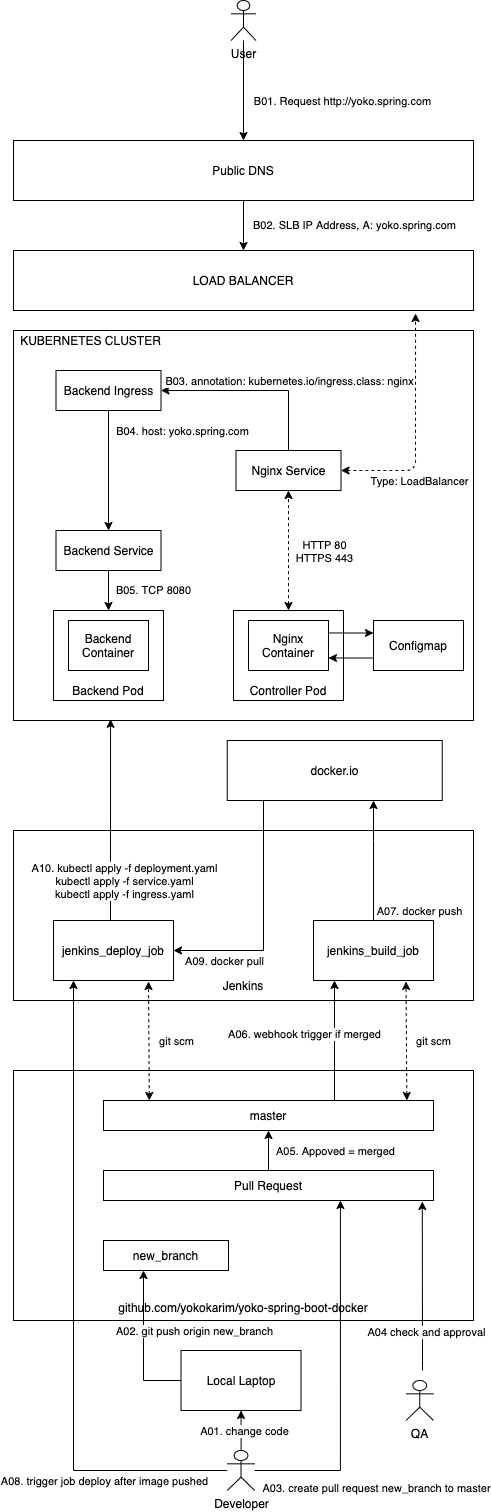

The diagram above was exported from draw.io. Its source (the exported page's mxGraphModel, read from the mxfile embedded in the PNG):
<mxGraphModel dx="946" dy="567" grid="1" gridSize="10" guides="1" tooltips="1" connect="1" arrows="1" fold="1" page="1" pageScale="1" pageWidth="700" pageHeight="1000" math="0" shadow="0">
  <root>
    <mxCell id="0" />
    <mxCell id="1" parent="0" />
    <mxCell id="1qq5vAeJsRUGkjAjIEHy-68" value="&lt;br&gt;&lt;br&gt;&lt;br&gt;&lt;br&gt;&lt;br&gt;&lt;br&gt;&lt;br&gt;&lt;br&gt;&lt;br&gt;&lt;br&gt;Jenkins" style="rounded=0;whiteSpace=wrap;html=1;" parent="1" vertex="1">
      <mxGeometry x="20" y="1240" width="460" height="170" as="geometry" />
    </mxCell>
    <mxCell id="1qq5vAeJsRUGkjAjIEHy-1" value="" style="rounded=0;whiteSpace=wrap;html=1;" parent="1" vertex="1">
      <mxGeometry x="20" y="740" width="460" height="390" as="geometry" />
    </mxCell>
    <mxCell id="1qq5vAeJsRUGkjAjIEHy-17" value="B05. TCP 8080" style="edgeStyle=orthogonalEdgeStyle;rounded=0;orthogonalLoop=1;jettySize=auto;html=1;entryX=0.5;entryY=0;entryDx=0;entryDy=0;exitX=0.5;exitY=1;exitDx=0;exitDy=0;" parent="1" source="1qq5vAeJsRUGkjAjIEHy-13" target="1qq5vAeJsRUGkjAjIEHy-10" edge="1">
      <mxGeometry y="45" relative="1" as="geometry">
        <mxPoint as="offset" />
        <mxPoint x="115" y="1000" as="sourcePoint" />
        <Array as="points" />
      </mxGeometry>
    </mxCell>
    <mxCell id="1qq5vAeJsRUGkjAjIEHy-10" value="&lt;br&gt;&lt;br&gt;&lt;br&gt;&lt;br&gt;&lt;br&gt;Backend Pod" style="rounded=0;whiteSpace=wrap;html=1;" parent="1" vertex="1">
      <mxGeometry x="60" y="1020" width="110" height="90" as="geometry" />
    </mxCell>
    <mxCell id="1qq5vAeJsRUGkjAjIEHy-11" value="Backend Container" style="rounded=0;whiteSpace=wrap;html=1;" parent="1" vertex="1">
      <mxGeometry x="75" y="1030" width="80" height="50" as="geometry" />
    </mxCell>
    <mxCell id="1qq5vAeJsRUGkjAjIEHy-18" style="edgeStyle=orthogonalEdgeStyle;rounded=0;orthogonalLoop=1;jettySize=auto;html=1;entryX=0.5;entryY=0;entryDx=0;entryDy=0;exitX=0.5;exitY=1;exitDx=0;exitDy=0;" parent="1" source="1qq5vAeJsRUGkjAjIEHy-15" target="1qq5vAeJsRUGkjAjIEHy-13" edge="1">
      <mxGeometry relative="1" as="geometry">
        <Array as="points" />
      </mxGeometry>
    </mxCell>
    <mxCell id="1qq5vAeJsRUGkjAjIEHy-19" value="B04. host: yoko.spring.com" style="edgeLabel;html=1;align=center;verticalAlign=middle;resizable=0;points=[];" parent="1qq5vAeJsRUGkjAjIEHy-18" vertex="1" connectable="0">
      <mxGeometry y="-3" relative="1" as="geometry">
        <mxPoint x="76" y="-40" as="offset" />
      </mxGeometry>
    </mxCell>
    <mxCell id="1qq5vAeJsRUGkjAjIEHy-13" value="Backend Service" style="rounded=0;whiteSpace=wrap;html=1;" parent="1" vertex="1">
      <mxGeometry x="62.5" y="940" width="105" height="40" as="geometry" />
    </mxCell>
    <mxCell id="1qq5vAeJsRUGkjAjIEHy-15" value="Backend Ingress" style="rounded=0;whiteSpace=wrap;html=1;" parent="1" vertex="1">
      <mxGeometry x="62.5" y="780" width="105" height="40" as="geometry" />
    </mxCell>
    <mxCell id="1qq5vAeJsRUGkjAjIEHy-20" value="&lt;br&gt;&lt;br&gt;&lt;br&gt;&lt;br&gt;&lt;br&gt;Controller Pod" style="rounded=0;whiteSpace=wrap;html=1;" parent="1" vertex="1">
      <mxGeometry x="240" y="1020" width="110" height="90" as="geometry" />
    </mxCell>
    <mxCell id="1qq5vAeJsRUGkjAjIEHy-35" style="edgeStyle=orthogonalEdgeStyle;rounded=0;orthogonalLoop=1;jettySize=auto;html=1;exitX=1;exitY=0.25;exitDx=0;exitDy=0;entryX=0;entryY=0.25;entryDx=0;entryDy=0;" parent="1" source="1qq5vAeJsRUGkjAjIEHy-21" target="1qq5vAeJsRUGkjAjIEHy-34" edge="1">
      <mxGeometry relative="1" as="geometry" />
    </mxCell>
    <mxCell id="1qq5vAeJsRUGkjAjIEHy-21" value="Nginx Container" style="rounded=0;whiteSpace=wrap;html=1;" parent="1" vertex="1">
      <mxGeometry x="255" y="1030" width="80" height="50" as="geometry" />
    </mxCell>
    <mxCell id="yM_HdjxB_GRdQ26PmdY6-6" style="edgeStyle=orthogonalEdgeStyle;rounded=0;orthogonalLoop=1;jettySize=auto;html=1;entryX=1;entryY=0.5;entryDx=0;entryDy=0;" edge="1" parent="1" source="1qq5vAeJsRUGkjAjIEHy-22" target="1qq5vAeJsRUGkjAjIEHy-15">
      <mxGeometry relative="1" as="geometry">
        <Array as="points">
          <mxPoint x="295" y="800" />
        </Array>
      </mxGeometry>
    </mxCell>
    <mxCell id="yM_HdjxB_GRdQ26PmdY6-7" value="B03. annotation:&amp;nbsp;kubernetes.io/ingress.class: nginx" style="edgeLabel;html=1;align=center;verticalAlign=middle;resizable=0;points=[];" vertex="1" connectable="0" parent="yM_HdjxB_GRdQ26PmdY6-6">
      <mxGeometry x="-0.0827" y="-2" relative="1" as="geometry">
        <mxPoint x="26" y="-8" as="offset" />
      </mxGeometry>
    </mxCell>
    <mxCell id="1qq5vAeJsRUGkjAjIEHy-22" value="Nginx Service" style="rounded=0;whiteSpace=wrap;html=1;" parent="1" vertex="1">
      <mxGeometry x="242.5" y="860" width="105" height="40" as="geometry" />
    </mxCell>
    <mxCell id="1qq5vAeJsRUGkjAjIEHy-39" style="edgeStyle=orthogonalEdgeStyle;rounded=0;orthogonalLoop=1;jettySize=auto;html=1;entryX=0.5;entryY=0;entryDx=0;entryDy=0;" parent="1" source="1qq5vAeJsRUGkjAjIEHy-38" target="1qq5vAeJsRUGkjAjIEHy-27" edge="1">
      <mxGeometry relative="1" as="geometry">
        <mxPoint x="210" y="650" as="targetPoint" />
      </mxGeometry>
    </mxCell>
    <mxCell id="1qq5vAeJsRUGkjAjIEHy-40" value="B02. SLB IP Address, A: yoko.spring.com" style="edgeLabel;html=1;align=center;verticalAlign=middle;resizable=0;points=[];" parent="1qq5vAeJsRUGkjAjIEHy-39" vertex="1" connectable="0">
      <mxGeometry x="-0.0571" y="-1" relative="1" as="geometry">
        <mxPoint x="111" as="offset" />
      </mxGeometry>
    </mxCell>
    <mxCell id="1qq5vAeJsRUGkjAjIEHy-27" value="LOAD BALANCER" style="rounded=0;whiteSpace=wrap;html=1;" parent="1" vertex="1">
      <mxGeometry x="20" y="660" width="460" height="60" as="geometry" />
    </mxCell>
    <mxCell id="1qq5vAeJsRUGkjAjIEHy-32" value="KUBERNETES CLUSTER" style="text;html=1;strokeColor=none;fillColor=none;align=center;verticalAlign=middle;whiteSpace=wrap;rounded=0;" parent="1" vertex="1">
      <mxGeometry x="20" y="740" width="155" height="20" as="geometry" />
    </mxCell>
    <mxCell id="1qq5vAeJsRUGkjAjIEHy-36" style="edgeStyle=orthogonalEdgeStyle;rounded=0;orthogonalLoop=1;jettySize=auto;html=1;exitX=0;exitY=0.75;exitDx=0;exitDy=0;entryX=1;entryY=0.75;entryDx=0;entryDy=0;" parent="1" source="1qq5vAeJsRUGkjAjIEHy-34" target="1qq5vAeJsRUGkjAjIEHy-21" edge="1">
      <mxGeometry relative="1" as="geometry" />
    </mxCell>
    <mxCell id="1qq5vAeJsRUGkjAjIEHy-34" value="Configmap" style="rounded=0;whiteSpace=wrap;html=1;" parent="1" vertex="1">
      <mxGeometry x="380" y="1030" width="90" height="50" as="geometry" />
    </mxCell>
    <mxCell id="1qq5vAeJsRUGkjAjIEHy-38" value="Public DNS" style="rounded=0;whiteSpace=wrap;html=1;" parent="1" vertex="1">
      <mxGeometry x="20" y="550" width="460" height="60" as="geometry" />
    </mxCell>
    <mxCell id="yM_HdjxB_GRdQ26PmdY6-1" style="edgeStyle=orthogonalEdgeStyle;rounded=0;orthogonalLoop=1;jettySize=auto;html=1;" edge="1" parent="1" source="1qq5vAeJsRUGkjAjIEHy-41" target="1qq5vAeJsRUGkjAjIEHy-38">
      <mxGeometry relative="1" as="geometry" />
    </mxCell>
    <mxCell id="yM_HdjxB_GRdQ26PmdY6-2" value="B01. Request http://yoko.spring.com" style="edgeLabel;html=1;align=center;verticalAlign=middle;resizable=0;points=[];" vertex="1" connectable="0" parent="yM_HdjxB_GRdQ26PmdY6-1">
      <mxGeometry x="0.12" y="1" relative="1" as="geometry">
        <mxPoint x="97" y="4" as="offset" />
      </mxGeometry>
    </mxCell>
    <mxCell id="1qq5vAeJsRUGkjAjIEHy-41" value="User" style="shape=umlActor;verticalLabelPosition=bottom;verticalAlign=top;html=1;outlineConnect=0;" parent="1" vertex="1">
      <mxGeometry x="237.5" y="410" width="25" height="40" as="geometry" />
    </mxCell>
    <mxCell id="1qq5vAeJsRUGkjAjIEHy-44" value="&lt;br&gt;&lt;br&gt;&lt;br&gt;&lt;br&gt;&lt;br&gt;&lt;br&gt;&lt;br&gt;&lt;br&gt;&lt;br&gt;&lt;br&gt;&lt;br&gt;&lt;br&gt;&lt;br&gt;&lt;br&gt;&lt;br&gt;&lt;br&gt;github.com/yokokarim/yoko-spring-boot-docker" style="rounded=0;whiteSpace=wrap;html=1;" parent="1" vertex="1">
      <mxGeometry x="20" y="1480" width="460" height="250" as="geometry" />
    </mxCell>
    <mxCell id="1qq5vAeJsRUGkjAjIEHy-57" style="edgeStyle=orthogonalEdgeStyle;rounded=0;orthogonalLoop=1;jettySize=auto;html=1;" parent="1" source="1qq5vAeJsRUGkjAjIEHy-45" target="1qq5vAeJsRUGkjAjIEHy-46" edge="1">
      <mxGeometry relative="1" as="geometry" />
    </mxCell>
    <mxCell id="1qq5vAeJsRUGkjAjIEHy-58" value="A01. change code" style="edgeLabel;html=1;align=center;verticalAlign=middle;resizable=0;points=[];" parent="1qq5vAeJsRUGkjAjIEHy-57" vertex="1" connectable="0">
      <mxGeometry x="-0.0524" y="-1" relative="1" as="geometry">
        <mxPoint x="1.3999999999999986" y="-1" as="offset" />
      </mxGeometry>
    </mxCell>
    <mxCell id="1qq5vAeJsRUGkjAjIEHy-61" style="edgeStyle=orthogonalEdgeStyle;rounded=0;orthogonalLoop=1;jettySize=auto;html=1;entryX=0.718;entryY=1;entryDx=0;entryDy=0;entryPerimeter=0;" parent="1" source="1qq5vAeJsRUGkjAjIEHy-45" target="1qq5vAeJsRUGkjAjIEHy-59" edge="1">
      <mxGeometry relative="1" as="geometry">
        <Array as="points">
          <mxPoint x="347" y="1880" />
        </Array>
      </mxGeometry>
    </mxCell>
    <mxCell id="1qq5vAeJsRUGkjAjIEHy-62" value="A03. create pull request new_branch to master" style="edgeLabel;html=1;align=center;verticalAlign=middle;resizable=0;points=[];" parent="1qq5vAeJsRUGkjAjIEHy-61" vertex="1" connectable="0">
      <mxGeometry x="0.0723" y="-2" relative="1" as="geometry">
        <mxPoint x="34.000000000000014" y="123.25" as="offset" />
      </mxGeometry>
    </mxCell>
    <mxCell id="1qq5vAeJsRUGkjAjIEHy-91" style="edgeStyle=orthogonalEdgeStyle;rounded=0;orthogonalLoop=1;jettySize=auto;html=1;" parent="1" source="1qq5vAeJsRUGkjAjIEHy-45" target="1qq5vAeJsRUGkjAjIEHy-78" edge="1">
      <mxGeometry relative="1" as="geometry">
        <Array as="points">
          <mxPoint x="80" y="1880" />
        </Array>
      </mxGeometry>
    </mxCell>
    <mxCell id="1qq5vAeJsRUGkjAjIEHy-92" value="A08. trigger job deploy after image pushed" style="edgeLabel;html=1;align=center;verticalAlign=middle;resizable=0;points=[];" parent="1qq5vAeJsRUGkjAjIEHy-91" vertex="1" connectable="0">
      <mxGeometry x="-0.3825" y="1" relative="1" as="geometry">
        <mxPoint x="31" y="55.25" as="offset" />
      </mxGeometry>
    </mxCell>
    <mxCell id="1qq5vAeJsRUGkjAjIEHy-45" value="Developer" style="shape=umlActor;verticalLabelPosition=bottom;verticalAlign=top;html=1;outlineConnect=0;" parent="1" vertex="1">
      <mxGeometry x="233.75" y="1860" width="27.5" height="40" as="geometry" />
    </mxCell>
    <mxCell id="1qq5vAeJsRUGkjAjIEHy-52" style="edgeStyle=orthogonalEdgeStyle;rounded=0;orthogonalLoop=1;jettySize=auto;html=1;" parent="1" source="1qq5vAeJsRUGkjAjIEHy-46" target="1qq5vAeJsRUGkjAjIEHy-51" edge="1">
      <mxGeometry relative="1" as="geometry">
        <Array as="points">
          <mxPoint x="150" y="1790" />
        </Array>
      </mxGeometry>
    </mxCell>
    <mxCell id="1qq5vAeJsRUGkjAjIEHy-60" value="A02. git push origin new_branch" style="edgeLabel;html=1;align=center;verticalAlign=middle;resizable=0;points=[];" parent="1qq5vAeJsRUGkjAjIEHy-52" vertex="1" connectable="0">
      <mxGeometry x="-0.6267" y="1" relative="1" as="geometry">
        <mxPoint x="40.5" y="-51" as="offset" />
      </mxGeometry>
    </mxCell>
    <mxCell id="1qq5vAeJsRUGkjAjIEHy-46" value="Local Laptop" style="rounded=0;whiteSpace=wrap;html=1;" parent="1" vertex="1">
      <mxGeometry x="187.5" y="1760" width="120" height="60" as="geometry" />
    </mxCell>
    <mxCell id="1qq5vAeJsRUGkjAjIEHy-51" value="new_branch" style="rounded=0;whiteSpace=wrap;html=1;" parent="1" vertex="1">
      <mxGeometry x="110" y="1650" width="125" height="30" as="geometry" />
    </mxCell>
    <mxCell id="1qq5vAeJsRUGkjAjIEHy-71" style="edgeStyle=orthogonalEdgeStyle;rounded=0;orthogonalLoop=1;jettySize=auto;html=1;entryX=0.175;entryY=1;entryDx=0;entryDy=0;entryPerimeter=0;" parent="1" source="1qq5vAeJsRUGkjAjIEHy-54" target="1qq5vAeJsRUGkjAjIEHy-70" edge="1">
      <mxGeometry relative="1" as="geometry">
        <Array as="points">
          <mxPoint x="341" y="1480" />
          <mxPoint x="341" y="1480" />
        </Array>
      </mxGeometry>
    </mxCell>
    <mxCell id="1qq5vAeJsRUGkjAjIEHy-72" value="A06. webhook trigger if merged" style="edgeLabel;html=1;align=center;verticalAlign=middle;resizable=0;points=[];" parent="1qq5vAeJsRUGkjAjIEHy-71" vertex="1" connectable="0">
      <mxGeometry x="0.1167" y="1" relative="1" as="geometry">
        <mxPoint x="-30" as="offset" />
      </mxGeometry>
    </mxCell>
    <mxCell id="1qq5vAeJsRUGkjAjIEHy-54" value="master" style="rounded=0;whiteSpace=wrap;html=1;" parent="1" vertex="1">
      <mxGeometry x="110" y="1510" width="330" height="30" as="geometry" />
    </mxCell>
    <mxCell id="1qq5vAeJsRUGkjAjIEHy-66" style="edgeStyle=orthogonalEdgeStyle;rounded=0;orthogonalLoop=1;jettySize=auto;html=1;entryX=0.5;entryY=1;entryDx=0;entryDy=0;" parent="1" source="1qq5vAeJsRUGkjAjIEHy-59" target="1qq5vAeJsRUGkjAjIEHy-54" edge="1">
      <mxGeometry relative="1" as="geometry" />
    </mxCell>
    <mxCell id="1qq5vAeJsRUGkjAjIEHy-67" value="A05. Appoved = merged" style="edgeLabel;html=1;align=center;verticalAlign=middle;resizable=0;points=[];" parent="1qq5vAeJsRUGkjAjIEHy-66" vertex="1" connectable="0">
      <mxGeometry y="1" relative="1" as="geometry">
        <mxPoint x="67" as="offset" />
      </mxGeometry>
    </mxCell>
    <mxCell id="1qq5vAeJsRUGkjAjIEHy-59" value="Pull Request" style="rounded=0;whiteSpace=wrap;html=1;" parent="1" vertex="1">
      <mxGeometry x="110" y="1580" width="330" height="30" as="geometry" />
    </mxCell>
    <mxCell id="1qq5vAeJsRUGkjAjIEHy-64" style="edgeStyle=orthogonalEdgeStyle;rounded=0;orthogonalLoop=1;jettySize=auto;html=1;entryX=0.966;entryY=1.033;entryDx=0;entryDy=0;entryPerimeter=0;" parent="1" target="1qq5vAeJsRUGkjAjIEHy-59" edge="1">
      <mxGeometry relative="1" as="geometry">
        <mxPoint x="429" y="1780" as="sourcePoint" />
        <Array as="points">
          <mxPoint x="429" y="1770" />
          <mxPoint x="429" y="1770" />
        </Array>
      </mxGeometry>
    </mxCell>
    <mxCell id="1qq5vAeJsRUGkjAjIEHy-65" value="A04 check and approval" style="edgeLabel;html=1;align=center;verticalAlign=middle;resizable=0;points=[];" parent="1qq5vAeJsRUGkjAjIEHy-64" vertex="1" connectable="0">
      <mxGeometry x="-0.5353" y="1" relative="1" as="geometry">
        <mxPoint x="4.700000000000003" as="offset" />
      </mxGeometry>
    </mxCell>
    <mxCell id="1qq5vAeJsRUGkjAjIEHy-63" value="QA" style="shape=umlActor;verticalLabelPosition=bottom;verticalAlign=top;html=1;outlineConnect=0;" parent="1" vertex="1">
      <mxGeometry x="412.5" y="1790" width="27.5" height="40" as="geometry" />
    </mxCell>
    <mxCell id="1qq5vAeJsRUGkjAjIEHy-74" style="edgeStyle=orthogonalEdgeStyle;rounded=0;orthogonalLoop=1;jettySize=auto;html=1;" parent="1" source="1qq5vAeJsRUGkjAjIEHy-70" target="1qq5vAeJsRUGkjAjIEHy-73" edge="1">
      <mxGeometry relative="1" as="geometry">
        <Array as="points">
          <mxPoint x="380" y="1250" />
          <mxPoint x="380" y="1250" />
        </Array>
      </mxGeometry>
    </mxCell>
    <mxCell id="1qq5vAeJsRUGkjAjIEHy-75" value="A07. docker push" style="edgeLabel;html=1;align=center;verticalAlign=middle;resizable=0;points=[];" parent="1qq5vAeJsRUGkjAjIEHy-74" vertex="1" connectable="0">
      <mxGeometry x="0.0364" y="3" relative="1" as="geometry">
        <mxPoint x="48" y="52" as="offset" />
      </mxGeometry>
    </mxCell>
    <mxCell id="1qq5vAeJsRUGkjAjIEHy-70" value="jenkins_build_job" style="rounded=0;whiteSpace=wrap;html=1;" parent="1" vertex="1">
      <mxGeometry x="320" y="1330" width="120" height="60" as="geometry" />
    </mxCell>
    <mxCell id="1qq5vAeJsRUGkjAjIEHy-95" style="edgeStyle=orthogonalEdgeStyle;rounded=0;orthogonalLoop=1;jettySize=auto;html=1;entryX=1;entryY=0.5;entryDx=0;entryDy=0;" parent="1" source="1qq5vAeJsRUGkjAjIEHy-73" target="1qq5vAeJsRUGkjAjIEHy-78" edge="1">
      <mxGeometry relative="1" as="geometry">
        <Array as="points">
          <mxPoint x="270" y="1360" />
        </Array>
      </mxGeometry>
    </mxCell>
    <mxCell id="1qq5vAeJsRUGkjAjIEHy-96" value="A09. docker pull" style="edgeLabel;html=1;align=center;verticalAlign=middle;resizable=0;points=[];" parent="1qq5vAeJsRUGkjAjIEHy-95" vertex="1" connectable="0">
      <mxGeometry x="-0.2174" relative="1" as="geometry">
        <mxPoint x="-40" y="66" as="offset" />
      </mxGeometry>
    </mxCell>
    <mxCell id="1qq5vAeJsRUGkjAjIEHy-73" value="docker.io" style="rounded=0;whiteSpace=wrap;html=1;" parent="1" vertex="1">
      <mxGeometry x="233.75" y="1150" width="215" height="60" as="geometry" />
    </mxCell>
    <mxCell id="1qq5vAeJsRUGkjAjIEHy-86" style="edgeStyle=orthogonalEdgeStyle;rounded=0;orthogonalLoop=1;jettySize=auto;html=1;entryX=0.211;entryY=0.997;entryDx=0;entryDy=0;entryPerimeter=0;" parent="1" source="1qq5vAeJsRUGkjAjIEHy-78" target="1qq5vAeJsRUGkjAjIEHy-1" edge="1">
      <mxGeometry relative="1" as="geometry">
        <Array as="points">
          <mxPoint x="117" y="1270" />
          <mxPoint x="117" y="1270" />
        </Array>
      </mxGeometry>
    </mxCell>
    <mxCell id="1qq5vAeJsRUGkjAjIEHy-87" value="&lt;div&gt;A10. kubectl apply -f deployment.yaml&lt;/div&gt;&lt;div&gt;kubectl apply -f service.yaml&lt;/div&gt;&lt;div&gt;kubectl apply -f ingress.yaml&lt;/div&gt;" style="edgeLabel;html=1;align=center;verticalAlign=middle;resizable=0;points=[];" parent="1qq5vAeJsRUGkjAjIEHy-86" vertex="1" connectable="0">
      <mxGeometry x="0.166" y="-1" relative="1" as="geometry">
        <mxPoint x="12" y="77" as="offset" />
      </mxGeometry>
    </mxCell>
    <mxCell id="1qq5vAeJsRUGkjAjIEHy-78" value="jenkins_deploy_job" style="rounded=0;whiteSpace=wrap;html=1;" parent="1" vertex="1">
      <mxGeometry x="60" y="1330" width="120" height="60" as="geometry" />
    </mxCell>
    <mxCell id="1qq5vAeJsRUGkjAjIEHy-84" value="" style="endArrow=classic;startArrow=classic;html=1;exitX=0.932;exitY=-0.033;exitDx=0;exitDy=0;exitPerimeter=0;dashed=1;" parent="1" edge="1">
      <mxGeometry width="50" height="50" relative="1" as="geometry">
        <mxPoint x="155.81999999999994" y="1510.0000000000002" as="sourcePoint" />
        <mxPoint x="155" y="1390.99" as="targetPoint" />
      </mxGeometry>
    </mxCell>
    <mxCell id="1qq5vAeJsRUGkjAjIEHy-85" value="git scm" style="edgeLabel;html=1;align=center;verticalAlign=middle;resizable=0;points=[];" parent="1qq5vAeJsRUGkjAjIEHy-84" vertex="1" connectable="0">
      <mxGeometry x="0.1598" relative="1" as="geometry">
        <mxPoint x="26.66" y="9.99" as="offset" />
      </mxGeometry>
    </mxCell>
    <mxCell id="1qq5vAeJsRUGkjAjIEHy-93" value="" style="endArrow=classic;startArrow=classic;html=1;exitX=0.932;exitY=-0.033;exitDx=0;exitDy=0;exitPerimeter=0;dashed=1;" parent="1" edge="1">
      <mxGeometry width="50" height="50" relative="1" as="geometry">
        <mxPoint x="413.31999999999994" y="1510" as="sourcePoint" />
        <mxPoint x="412.5" y="1390.99" as="targetPoint" />
      </mxGeometry>
    </mxCell>
    <mxCell id="1qq5vAeJsRUGkjAjIEHy-94" value="git scm" style="edgeLabel;html=1;align=center;verticalAlign=middle;resizable=0;points=[];" parent="1qq5vAeJsRUGkjAjIEHy-93" vertex="1" connectable="0">
      <mxGeometry x="0.1598" relative="1" as="geometry">
        <mxPoint x="26.66" y="9.99" as="offset" />
      </mxGeometry>
    </mxCell>
    <mxCell id="yM_HdjxB_GRdQ26PmdY6-4" value="" style="endArrow=classic;startArrow=classic;html=1;exitX=1;exitY=0.5;exitDx=0;exitDy=0;entryX=0.874;entryY=1.05;entryDx=0;entryDy=0;entryPerimeter=0;dashed=1;" edge="1" parent="1" source="1qq5vAeJsRUGkjAjIEHy-22" target="1qq5vAeJsRUGkjAjIEHy-27">
      <mxGeometry width="50" height="50" relative="1" as="geometry">
        <mxPoint x="390" y="880" as="sourcePoint" />
        <mxPoint x="440" y="830" as="targetPoint" />
        <Array as="points">
          <mxPoint x="422" y="880" />
        </Array>
      </mxGeometry>
    </mxCell>
    <mxCell id="yM_HdjxB_GRdQ26PmdY6-5" value="Type: LoadBalancer" style="edgeLabel;html=1;align=center;verticalAlign=middle;resizable=0;points=[];" vertex="1" connectable="0" parent="yM_HdjxB_GRdQ26PmdY6-4">
      <mxGeometry x="-0.1404" y="-2" relative="1" as="geometry">
        <mxPoint x="1" y="35" as="offset" />
      </mxGeometry>
    </mxCell>
    <mxCell id="yM_HdjxB_GRdQ26PmdY6-8" value="" style="endArrow=classic;startArrow=classic;html=1;dashed=1;entryX=0.5;entryY=1;entryDx=0;entryDy=0;exitX=0.5;exitY=0;exitDx=0;exitDy=0;" edge="1" parent="1" source="1qq5vAeJsRUGkjAjIEHy-20" target="1qq5vAeJsRUGkjAjIEHy-22">
      <mxGeometry width="50" height="50" relative="1" as="geometry">
        <mxPoint x="265" y="985" as="sourcePoint" />
        <mxPoint x="315" y="935" as="targetPoint" />
      </mxGeometry>
    </mxCell>
    <mxCell id="yM_HdjxB_GRdQ26PmdY6-9" value="HTTP 80&lt;br&gt;HTTPS 443" style="edgeLabel;html=1;align=center;verticalAlign=middle;resizable=0;points=[];" vertex="1" connectable="0" parent="yM_HdjxB_GRdQ26PmdY6-8">
      <mxGeometry x="0.15" y="-3" relative="1" as="geometry">
        <mxPoint x="32" y="9" as="offset" />
      </mxGeometry>
    </mxCell>
  </root>
</mxGraphModel>